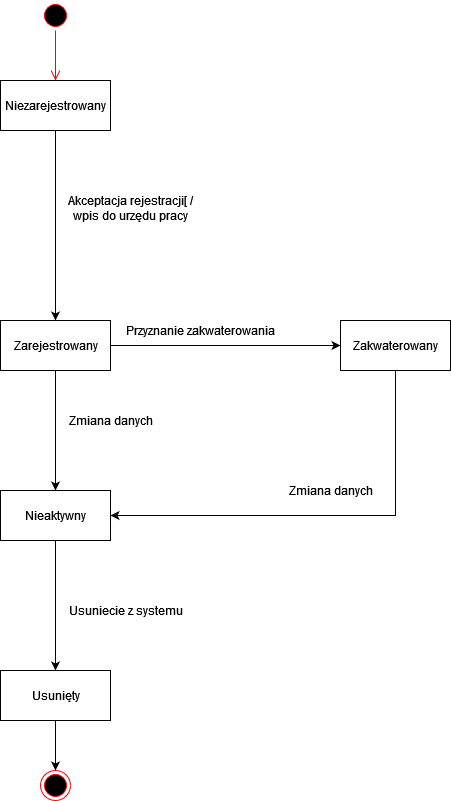

The diagram above was exported from draw.io. Its source (the exported page's mxGraphModel, read from the mxfile embedded in the PNG):
<mxGraphModel dx="1712" dy="780" grid="1" gridSize="10" guides="1" tooltips="1" connect="1" arrows="1" fold="1" page="1" pageScale="1" pageWidth="827" pageHeight="1169" math="0" shadow="0">
  <root>
    <mxCell id="0" />
    <mxCell id="1" parent="0" />
    <mxCell id="JBM1xiTYLs_-g-p4F7m4-1" value="" style="ellipse;html=1;shape=startState;fillColor=#000000;strokeColor=#ff0000;" parent="1" vertex="1">
      <mxGeometry x="130" y="110" width="30" height="30" as="geometry" />
    </mxCell>
    <mxCell id="JBM1xiTYLs_-g-p4F7m4-2" value="" style="edgeStyle=orthogonalEdgeStyle;html=1;verticalAlign=bottom;endArrow=open;endSize=8;strokeColor=#ff0000;rounded=0;entryX=0.5;entryY=0;entryDx=0;entryDy=0;" parent="1" source="JBM1xiTYLs_-g-p4F7m4-1" target="JBM1xiTYLs_-g-p4F7m4-5" edge="1">
      <mxGeometry relative="1" as="geometry">
        <mxPoint x="145" y="180" as="targetPoint" />
      </mxGeometry>
    </mxCell>
    <mxCell id="JBM1xiTYLs_-g-p4F7m4-7" style="edgeStyle=orthogonalEdgeStyle;rounded=0;orthogonalLoop=1;jettySize=auto;html=1;exitX=0.5;exitY=1;exitDx=0;exitDy=0;" parent="1" source="JBM1xiTYLs_-g-p4F7m4-5" target="JBM1xiTYLs_-g-p4F7m4-6" edge="1">
      <mxGeometry relative="1" as="geometry" />
    </mxCell>
    <mxCell id="JBM1xiTYLs_-g-p4F7m4-5" value="Niezarejestrowany" style="html=1;" parent="1" vertex="1">
      <mxGeometry x="90" y="190" width="110" height="50" as="geometry" />
    </mxCell>
    <mxCell id="JBM1xiTYLs_-g-p4F7m4-9" style="edgeStyle=orthogonalEdgeStyle;rounded=0;orthogonalLoop=1;jettySize=auto;html=1;exitX=1;exitY=0.5;exitDx=0;exitDy=0;" parent="1" source="JBM1xiTYLs_-g-p4F7m4-6" target="JBM1xiTYLs_-g-p4F7m4-8" edge="1">
      <mxGeometry relative="1" as="geometry" />
    </mxCell>
    <mxCell id="JBM1xiTYLs_-g-p4F7m4-20" style="edgeStyle=orthogonalEdgeStyle;rounded=0;orthogonalLoop=1;jettySize=auto;html=1;exitX=0.5;exitY=1;exitDx=0;exitDy=0;" parent="1" source="JBM1xiTYLs_-g-p4F7m4-6" target="JBM1xiTYLs_-g-p4F7m4-10" edge="1">
      <mxGeometry relative="1" as="geometry" />
    </mxCell>
    <mxCell id="JBM1xiTYLs_-g-p4F7m4-6" value="Zarejestrowany" style="html=1;" parent="1" vertex="1">
      <mxGeometry x="90" y="430" width="110" height="50" as="geometry" />
    </mxCell>
    <mxCell id="JBM1xiTYLs_-g-p4F7m4-23" style="edgeStyle=orthogonalEdgeStyle;rounded=0;orthogonalLoop=1;jettySize=auto;html=1;exitX=0.5;exitY=1;exitDx=0;exitDy=0;entryX=1;entryY=0.5;entryDx=0;entryDy=0;" parent="1" source="JBM1xiTYLs_-g-p4F7m4-8" target="JBM1xiTYLs_-g-p4F7m4-10" edge="1">
      <mxGeometry relative="1" as="geometry" />
    </mxCell>
    <mxCell id="JBM1xiTYLs_-g-p4F7m4-8" value="Zakwaterowany" style="html=1;" parent="1" vertex="1">
      <mxGeometry x="430" y="430" width="110" height="50" as="geometry" />
    </mxCell>
    <mxCell id="JBM1xiTYLs_-g-p4F7m4-19" style="edgeStyle=orthogonalEdgeStyle;rounded=0;orthogonalLoop=1;jettySize=auto;html=1;exitX=0.5;exitY=1;exitDx=0;exitDy=0;" parent="1" source="JBM1xiTYLs_-g-p4F7m4-10" target="JBM1xiTYLs_-g-p4F7m4-16" edge="1">
      <mxGeometry relative="1" as="geometry" />
    </mxCell>
    <mxCell id="JBM1xiTYLs_-g-p4F7m4-10" value="Nieaktywny" style="html=1;" parent="1" vertex="1">
      <mxGeometry x="90" y="600" width="110" height="50" as="geometry" />
    </mxCell>
    <mxCell id="JBM1xiTYLs_-g-p4F7m4-11" value="&lt;div&gt;Akceptacja rejestracji[ /&lt;/div&gt;&lt;div&gt;wpis do urzędu pracy&lt;/div&gt;&lt;div&gt;&lt;br&gt;&lt;/div&gt;" style="text;html=1;align=center;verticalAlign=middle;resizable=0;points=[];autosize=1;strokeColor=none;fillColor=none;" parent="1" vertex="1">
      <mxGeometry x="150" y="300" width="140" height="50" as="geometry" />
    </mxCell>
    <mxCell id="JBM1xiTYLs_-g-p4F7m4-12" value="Przyznanie zakwaterowania" style="text;html=1;align=center;verticalAlign=middle;resizable=0;points=[];autosize=1;strokeColor=none;fillColor=none;" parent="1" vertex="1">
      <mxGeometry x="210" y="430" width="160" height="20" as="geometry" />
    </mxCell>
    <mxCell id="JBM1xiTYLs_-g-p4F7m4-18" style="edgeStyle=orthogonalEdgeStyle;rounded=0;orthogonalLoop=1;jettySize=auto;html=1;exitX=0.5;exitY=1;exitDx=0;exitDy=0;" parent="1" source="JBM1xiTYLs_-g-p4F7m4-16" target="JBM1xiTYLs_-g-p4F7m4-17" edge="1">
      <mxGeometry relative="1" as="geometry" />
    </mxCell>
    <mxCell id="JBM1xiTYLs_-g-p4F7m4-16" value="Usunięty" style="html=1;" parent="1" vertex="1">
      <mxGeometry x="90" y="780" width="110" height="50" as="geometry" />
    </mxCell>
    <mxCell id="JBM1xiTYLs_-g-p4F7m4-17" value="" style="ellipse;html=1;shape=endState;fillColor=#000000;strokeColor=#ff0000;" parent="1" vertex="1">
      <mxGeometry x="130" y="880" width="30" height="30" as="geometry" />
    </mxCell>
    <mxCell id="JBM1xiTYLs_-g-p4F7m4-21" value="Usuniecie z systemu" style="text;html=1;align=center;verticalAlign=middle;resizable=0;points=[];autosize=1;strokeColor=none;fillColor=none;" parent="1" vertex="1">
      <mxGeometry x="150" y="710" width="130" height="20" as="geometry" />
    </mxCell>
    <mxCell id="JBM1xiTYLs_-g-p4F7m4-22" value="Zmiana danych" style="text;html=1;align=center;verticalAlign=middle;resizable=0;points=[];autosize=1;strokeColor=none;fillColor=none;" parent="1" vertex="1">
      <mxGeometry x="150" y="520" width="100" height="20" as="geometry" />
    </mxCell>
    <mxCell id="JBM1xiTYLs_-g-p4F7m4-24" value="Zmiana danych" style="text;html=1;align=center;verticalAlign=middle;resizable=0;points=[];autosize=1;strokeColor=none;fillColor=none;" parent="1" vertex="1">
      <mxGeometry x="370" y="590" width="100" height="20" as="geometry" />
    </mxCell>
  </root>
</mxGraphModel>